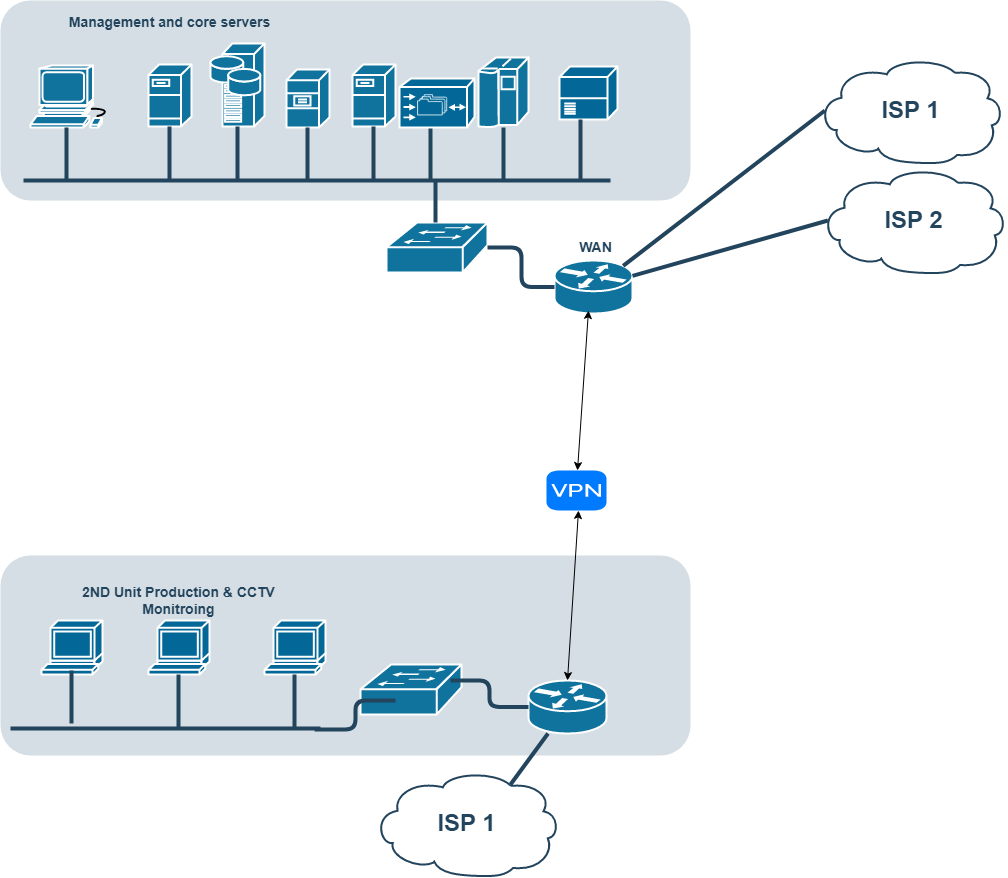

The diagram above was exported from draw.io. Its source (the exported page's mxGraphModel, read from the mxfile embedded in the PNG):
<mxGraphModel dx="1591" dy="844" grid="1" gridSize="10" guides="1" tooltips="1" connect="1" arrows="1" fold="1" page="0" pageScale="1" pageWidth="827" pageHeight="1169" background="none" math="0" shadow="0">
  <root>
    <mxCell id="0" />
    <mxCell id="1" parent="0" />
    <mxCell id="2087" value="&lt;font color=&quot;#23445d&quot;&gt;WAN&lt;/font&gt;" style="rounded=1;whiteSpace=wrap;html=1;strokeColor=none;fillColor=none;fontSize=14;fontColor=#742B21;align=center;fontStyle=1" parent="1" vertex="1">
      <mxGeometry x="589" y="267.5" width="73" height="19" as="geometry" />
    </mxCell>
    <mxCell id="2095" value="" style="rounded=1;whiteSpace=wrap;html=1;strokeColor=none;fillColor=#BAC8D3;fontSize=24;fontColor=#23445D;align=center;opacity=60;" parent="1" vertex="1">
      <mxGeometry x="30" y="30" width="690" height="200" as="geometry" />
    </mxCell>
    <mxCell id="2096" value="" style="shape=mxgraph.cisco.computers_and_peripherals.workstation;html=1;dashed=0;fillColor=#10739E;strokeColor=#ffffff;strokeWidth=2;verticalLabelPosition=bottom;verticalAlign=top;fontFamily=Helvetica;fontSize=36;fontColor=#FFB366" parent="1" vertex="1">
      <mxGeometry x="60" y="95" width="83" height="62" as="geometry" />
    </mxCell>
    <mxCell id="2097" value="" style="shape=mxgraph.cisco.servers.fileserver;html=1;dashed=0;fillColor=#10739E;strokeColor=#ffffff;strokeWidth=2;verticalLabelPosition=bottom;verticalAlign=top;fontFamily=Helvetica;fontSize=36;fontColor=#FFB366" parent="1" vertex="1">
      <mxGeometry x="178" y="94" width="43" height="62" as="geometry" />
    </mxCell>
    <mxCell id="2098" value="" style="shape=mxgraph.cisco.servers.fileserver;html=1;dashed=0;fillColor=#10739E;strokeColor=#ffffff;strokeWidth=2;verticalLabelPosition=bottom;verticalAlign=top;fontFamily=Helvetica;fontSize=36;fontColor=#FFB366" parent="1" vertex="1">
      <mxGeometry x="382" y="94" width="43" height="62" as="geometry" />
    </mxCell>
    <mxCell id="2099" value="" style="shape=mxgraph.cisco.servers.file_server;html=1;dashed=0;fillColor=#10739E;strokeColor=#ffffff;strokeWidth=2;verticalLabelPosition=bottom;verticalAlign=top;fontFamily=Helvetica;fontSize=36;fontColor=#FFB366" parent="1" vertex="1">
      <mxGeometry x="316" y="99" width="43" height="58" as="geometry" />
    </mxCell>
    <mxCell id="2100" value="" style="shape=mxgraph.cisco.servers.storage_server;html=1;dashed=0;fillColor=#10739E;strokeColor=#ffffff;strokeWidth=2;verticalLabelPosition=bottom;verticalAlign=top;fontFamily=Helvetica;fontSize=36;fontColor=#FFB366" parent="1" vertex="1">
      <mxGeometry x="240" y="73" width="54" height="83" as="geometry" />
    </mxCell>
    <mxCell id="2102" value="" style="shape=mxgraph.cisco.computers_and_peripherals.ibm_mainframe;html=1;dashed=0;fillColor=#10739E;strokeColor=#ffffff;strokeWidth=2;verticalLabelPosition=bottom;verticalAlign=top;fontFamily=Helvetica;fontSize=36;fontColor=#FFB366" parent="1" vertex="1">
      <mxGeometry x="508" y="87" width="50" height="70" as="geometry" />
    </mxCell>
    <mxCell id="2107" value="" style="shape=mxgraph.cisco.switches.workgroup_switch;html=1;dashed=0;fillColor=#10739E;strokeColor=#ffffff;strokeWidth=2;verticalLabelPosition=bottom;verticalAlign=top;fontFamily=Helvetica;fontSize=36;fontColor=#FFB366" parent="1" vertex="1">
      <mxGeometry x="416" y="252" width="101" height="50" as="geometry" />
    </mxCell>
    <mxCell id="2109" value="ISP 1" style="shape=mxgraph.cisco.storage.cloud;html=1;dashed=0;strokeColor=#23445D;fillColor=#ffffff;strokeWidth=2;fontFamily=Helvetica;fontSize=24;fontColor=#23445D;align=center;fontStyle=1" parent="1" vertex="1">
      <mxGeometry x="847" y="87" width="186" height="106" as="geometry" />
    </mxCell>
    <mxCell id="2138" value="" style="shape=mxgraph.cisco.routers.router;html=1;dashed=0;fillColor=#10739E;strokeColor=#ffffff;strokeWidth=2;verticalLabelPosition=bottom;verticalAlign=top;fontFamily=Helvetica;fontSize=36;fontColor=#FFB366" parent="1" vertex="1">
      <mxGeometry x="584" y="290" width="78" height="53" as="geometry" />
    </mxCell>
    <mxCell id="2152" value="" style="line;html=1;strokeColor=#23445D;" parent="1" vertex="1">
      <mxGeometry x="53" y="205" width="587" height="10" as="geometry" />
    </mxCell>
    <mxCell id="2155" value="" style="edgeStyle=elbowEdgeStyle;elbow=horizontal;endArrow=none;html=1;strokeColor=#23445D;endFill=0;strokeWidth=4;rounded=1" parent="1" target="2102" edge="1">
      <mxGeometry width="100" height="100" relative="1" as="geometry">
        <mxPoint x="533" y="210" as="sourcePoint" />
        <mxPoint x="533" y="170" as="targetPoint" />
      </mxGeometry>
    </mxCell>
    <mxCell id="2156" value="" style="edgeStyle=elbowEdgeStyle;elbow=horizontal;endArrow=none;html=1;strokeColor=#23445D;endFill=0;strokeWidth=4;rounded=1" parent="1" edge="1">
      <mxGeometry width="100" height="100" relative="1" as="geometry">
        <mxPoint x="460" y="210" as="sourcePoint" />
        <mxPoint x="460" y="157" as="targetPoint" />
      </mxGeometry>
    </mxCell>
    <mxCell id="2157" value="" style="edgeStyle=elbowEdgeStyle;elbow=horizontal;endArrow=none;html=1;strokeColor=#23445D;endFill=0;strokeWidth=4;rounded=1" parent="1" target="2098" edge="1">
      <mxGeometry width="100" height="100" relative="1" as="geometry">
        <mxPoint x="403" y="209" as="sourcePoint" />
        <mxPoint x="403.33333333333337" y="155.94444444444446" as="targetPoint" />
      </mxGeometry>
    </mxCell>
    <mxCell id="2158" value="" style="edgeStyle=elbowEdgeStyle;elbow=horizontal;endArrow=none;html=1;strokeColor=#23445D;endFill=0;strokeWidth=4;rounded=1" parent="1" target="2099" edge="1">
      <mxGeometry width="100" height="100" relative="1" as="geometry">
        <mxPoint x="337" y="210" as="sourcePoint" />
        <mxPoint x="337.33333333333337" y="156.94444444444446" as="targetPoint" />
      </mxGeometry>
    </mxCell>
    <mxCell id="2159" value="" style="edgeStyle=elbowEdgeStyle;elbow=horizontal;endArrow=none;html=1;strokeColor=#23445D;endFill=0;strokeWidth=4;rounded=1" parent="1" target="2100" edge="1">
      <mxGeometry width="100" height="100" relative="1" as="geometry">
        <mxPoint x="267" y="210" as="sourcePoint" />
        <mxPoint x="266.80555555555554" y="156.94444444444446" as="targetPoint" />
      </mxGeometry>
    </mxCell>
    <mxCell id="2160" value="" style="edgeStyle=elbowEdgeStyle;elbow=horizontal;endArrow=none;html=1;strokeColor=#23445D;endFill=0;strokeWidth=4;rounded=1" parent="1" target="2097" edge="1">
      <mxGeometry width="100" height="100" relative="1" as="geometry">
        <mxPoint x="199" y="210" as="sourcePoint" />
        <mxPoint x="198.80555555555554" y="156.94444444444446" as="targetPoint" />
      </mxGeometry>
    </mxCell>
    <mxCell id="2161" value="" style="edgeStyle=elbowEdgeStyle;elbow=horizontal;endArrow=none;html=1;strokeColor=#23445D;endFill=0;strokeWidth=4;rounded=1" parent="1" target="2096" edge="1">
      <mxGeometry width="100" height="100" relative="1" as="geometry">
        <mxPoint x="96" y="210" as="sourcePoint" />
        <mxPoint x="96.30555555555554" y="156.25" as="targetPoint" />
      </mxGeometry>
    </mxCell>
    <mxCell id="2162" value="" style="edgeStyle=elbowEdgeStyle;elbow=horizontal;endArrow=none;html=1;strokeColor=#23445D;endFill=0;strokeWidth=4;rounded=1" parent="1" target="2107" edge="1">
      <mxGeometry width="100" height="100" relative="1" as="geometry">
        <mxPoint x="465" y="210" as="sourcePoint" />
        <mxPoint x="465" y="240" as="targetPoint" />
      </mxGeometry>
    </mxCell>
    <mxCell id="2178" value="" style="edgeStyle=elbowEdgeStyle;elbow=horizontal;endArrow=none;html=1;strokeColor=#23445D;endFill=0;strokeWidth=4;rounded=1;exitX=0;exitY=0.5;exitDx=0;exitDy=0;exitPerimeter=0;" parent="1" target="2107" edge="1" source="2138">
      <mxGeometry width="100" height="100" relative="1" as="geometry">
        <mxPoint x="663" y="345" as="sourcePoint" />
        <mxPoint x="660" y="440" as="targetPoint" />
      </mxGeometry>
    </mxCell>
    <mxCell id="2226" value="&lt;font color=&quot;#23445d&quot;&gt;Management and core servers&lt;/font&gt;" style="rounded=1;whiteSpace=wrap;html=1;strokeColor=none;fillColor=none;fontSize=14;fontColor=#742B21;align=center;fontStyle=1" parent="1" vertex="1">
      <mxGeometry x="87" y="42" width="225" height="19" as="geometry" />
    </mxCell>
    <mxCell id="XsFaXvuwMZ_zoMOZWqix-2258" value="ISP 2" style="shape=mxgraph.cisco.storage.cloud;html=1;dashed=0;strokeColor=#23445D;fillColor=#ffffff;strokeWidth=2;fontFamily=Helvetica;fontSize=24;fontColor=#23445D;align=center;fontStyle=1" vertex="1" parent="1">
      <mxGeometry x="850" y="197" width="186" height="106" as="geometry" />
    </mxCell>
    <mxCell id="XsFaXvuwMZ_zoMOZWqix-2259" value="" style="elbow=horizontal;endArrow=none;html=1;strokeColor=#23445D;endFill=0;strokeWidth=4;rounded=1;entryX=0.04;entryY=0.5;entryDx=0;entryDy=0;entryPerimeter=0;" edge="1" parent="1" source="2138" target="XsFaXvuwMZ_zoMOZWqix-2258">
      <mxGeometry width="100" height="100" relative="1" as="geometry">
        <mxPoint x="1144" y="329" as="sourcePoint" />
        <mxPoint x="1033" y="252" as="targetPoint" />
      </mxGeometry>
    </mxCell>
    <mxCell id="XsFaXvuwMZ_zoMOZWqix-2260" value="" style="elbow=horizontal;endArrow=none;html=1;strokeColor=#23445D;endFill=0;strokeWidth=4;rounded=1;entryX=0.04;entryY=0.5;entryDx=0;entryDy=0;entryPerimeter=0;exitX=0.88;exitY=0.1;exitDx=0;exitDy=0;exitPerimeter=0;" edge="1" parent="1" source="2138" target="2109">
      <mxGeometry width="100" height="100" relative="1" as="geometry">
        <mxPoint x="1137" y="217" as="sourcePoint" />
        <mxPoint x="1026" y="140" as="targetPoint" />
      </mxGeometry>
    </mxCell>
    <mxCell id="XsFaXvuwMZ_zoMOZWqix-2262" value="" style="rounded=1;whiteSpace=wrap;html=1;strokeColor=none;fillColor=#BAC8D3;fontSize=24;fontColor=#23445D;align=center;opacity=60;" vertex="1" parent="1">
      <mxGeometry x="30" y="585" width="690" height="200" as="geometry" />
    </mxCell>
    <mxCell id="XsFaXvuwMZ_zoMOZWqix-2263" value="&lt;font color=&quot;#23445d&quot;&gt;2ND Unit Production &amp;amp; CCTV Monitroing&lt;/font&gt;" style="rounded=1;whiteSpace=wrap;html=1;strokeColor=none;fillColor=none;fontSize=14;fontColor=#742B21;align=center;fontStyle=1" vertex="1" parent="1">
      <mxGeometry x="87" y="610" width="243" height="40" as="geometry" />
    </mxCell>
    <mxCell id="XsFaXvuwMZ_zoMOZWqix-2264" value="" style="shape=mxgraph.cisco.switches.pbx_switch;sketch=0;html=1;pointerEvents=1;dashed=0;fillColor=#036897;strokeColor=#ffffff;strokeWidth=2;verticalLabelPosition=bottom;verticalAlign=top;align=center;outlineConnect=0;" vertex="1" parent="1">
      <mxGeometry x="589" y="96" width="58" height="53" as="geometry" />
    </mxCell>
    <mxCell id="XsFaXvuwMZ_zoMOZWqix-2265" value="" style="edgeStyle=elbowEdgeStyle;elbow=horizontal;endArrow=none;html=1;strokeColor=#23445D;endFill=0;strokeWidth=4;rounded=1" edge="1" parent="1" target="XsFaXvuwMZ_zoMOZWqix-2264">
      <mxGeometry width="100" height="100" relative="1" as="geometry">
        <mxPoint x="610" y="210" as="sourcePoint" />
        <mxPoint x="610" y="157" as="targetPoint" />
      </mxGeometry>
    </mxCell>
    <mxCell id="XsFaXvuwMZ_zoMOZWqix-2266" value="" style="shape=mxgraph.cisco.storage.cisco_file_engine;sketch=0;html=1;pointerEvents=1;dashed=0;fillColor=#036897;strokeColor=#ffffff;strokeWidth=2;verticalLabelPosition=bottom;verticalAlign=top;align=center;outlineConnect=0;" vertex="1" parent="1">
      <mxGeometry x="429" y="108" width="75" height="49" as="geometry" />
    </mxCell>
    <mxCell id="XsFaXvuwMZ_zoMOZWqix-2268" value="" style="shape=mxgraph.cisco.routers.router;html=1;dashed=0;fillColor=#10739E;strokeColor=#ffffff;strokeWidth=2;verticalLabelPosition=bottom;verticalAlign=top;fontFamily=Helvetica;fontSize=36;fontColor=#FFB366" vertex="1" parent="1">
      <mxGeometry x="558" y="710" width="78" height="53" as="geometry" />
    </mxCell>
    <mxCell id="XsFaXvuwMZ_zoMOZWqix-2269" value="ISP 1" style="shape=mxgraph.cisco.storage.cloud;html=1;dashed=0;strokeColor=#23445D;fillColor=#ffffff;strokeWidth=2;fontFamily=Helvetica;fontSize=24;fontColor=#23445D;align=center;fontStyle=1" vertex="1" parent="1">
      <mxGeometry x="403" y="800" width="186" height="106" as="geometry" />
    </mxCell>
    <mxCell id="XsFaXvuwMZ_zoMOZWqix-2270" value="" style="elbow=horizontal;endArrow=none;html=1;strokeColor=#23445D;endFill=0;strokeWidth=4;rounded=1;exitX=0.88;exitY=0.1;exitDx=0;exitDy=0;exitPerimeter=0;" edge="1" parent="1" target="XsFaXvuwMZ_zoMOZWqix-2268">
      <mxGeometry width="100" height="100" relative="1" as="geometry">
        <mxPoint x="540" y="814" as="sourcePoint" />
        <mxPoint x="741" y="659" as="targetPoint" />
      </mxGeometry>
    </mxCell>
    <mxCell id="XsFaXvuwMZ_zoMOZWqix-2271" value="" style="html=1;strokeWidth=1;shadow=0;dashed=0;shape=mxgraph.ios7.misc.vpn;fillColor=#007AFF;strokeColor=none;buttonText=;strokeColor2=#222222;fontColor=#222222;fontSize=8;verticalLabelPosition=bottom;verticalAlign=top;align=center;sketch=0;" vertex="1" parent="1">
      <mxGeometry x="576" y="500" width="60" height="40" as="geometry" />
    </mxCell>
    <mxCell id="XsFaXvuwMZ_zoMOZWqix-2272" value="" style="endArrow=classic;startArrow=classic;html=1;rounded=0;exitX=0.5;exitY=0;exitDx=0;exitDy=0;exitPerimeter=0;" edge="1" parent="1" source="XsFaXvuwMZ_zoMOZWqix-2268">
      <mxGeometry width="50" height="50" relative="1" as="geometry">
        <mxPoint x="558" y="590" as="sourcePoint" />
        <mxPoint x="608" y="540" as="targetPoint" />
      </mxGeometry>
    </mxCell>
    <mxCell id="XsFaXvuwMZ_zoMOZWqix-2273" value="" style="endArrow=classic;startArrow=classic;html=1;rounded=0;" edge="1" parent="1">
      <mxGeometry width="50" height="50" relative="1" as="geometry">
        <mxPoint x="607" y="500" as="sourcePoint" />
        <mxPoint x="618" y="340" as="targetPoint" />
      </mxGeometry>
    </mxCell>
    <mxCell id="XsFaXvuwMZ_zoMOZWqix-2275" value="" style="shape=mxgraph.cisco.computers_and_peripherals.terminal;sketch=0;html=1;pointerEvents=1;dashed=0;fillColor=#036897;strokeColor=#ffffff;strokeWidth=2;verticalLabelPosition=bottom;verticalAlign=top;align=center;outlineConnect=0;" vertex="1" parent="1">
      <mxGeometry x="71" y="650" width="61" height="54" as="geometry" />
    </mxCell>
    <mxCell id="XsFaXvuwMZ_zoMOZWqix-2276" value="" style="shape=mxgraph.cisco.computers_and_peripherals.terminal;sketch=0;html=1;pointerEvents=1;dashed=0;fillColor=#036897;strokeColor=#ffffff;strokeWidth=2;verticalLabelPosition=bottom;verticalAlign=top;align=center;outlineConnect=0;" vertex="1" parent="1">
      <mxGeometry x="178" y="650" width="61" height="54" as="geometry" />
    </mxCell>
    <mxCell id="XsFaXvuwMZ_zoMOZWqix-2277" value="" style="shape=mxgraph.cisco.computers_and_peripherals.terminal;sketch=0;html=1;pointerEvents=1;dashed=0;fillColor=#036897;strokeColor=#ffffff;strokeWidth=2;verticalLabelPosition=bottom;verticalAlign=top;align=center;outlineConnect=0;" vertex="1" parent="1">
      <mxGeometry x="294" y="650" width="61" height="54" as="geometry" />
    </mxCell>
    <mxCell id="XsFaXvuwMZ_zoMOZWqix-2278" value="" style="shape=mxgraph.cisco.switches.workgroup_switch;html=1;dashed=0;fillColor=#10739E;strokeColor=#ffffff;strokeWidth=2;verticalLabelPosition=bottom;verticalAlign=top;fontFamily=Helvetica;fontSize=36;fontColor=#FFB366" vertex="1" parent="1">
      <mxGeometry x="390" y="694" width="101" height="50" as="geometry" />
    </mxCell>
    <mxCell id="XsFaXvuwMZ_zoMOZWqix-2279" value="" style="edgeStyle=elbowEdgeStyle;elbow=horizontal;endArrow=none;html=1;strokeColor=#23445D;endFill=0;strokeWidth=4;rounded=1" edge="1" parent="1" target="XsFaXvuwMZ_zoMOZWqix-2268">
      <mxGeometry width="100" height="100" relative="1" as="geometry">
        <mxPoint x="480" y="710" as="sourcePoint" />
        <mxPoint x="480" y="657" as="targetPoint" />
      </mxGeometry>
    </mxCell>
    <mxCell id="XsFaXvuwMZ_zoMOZWqix-2280" value="" style="line;html=1;strokeColor=#23445D;" vertex="1" parent="1">
      <mxGeometry x="40" y="753" width="310" height="10" as="geometry" />
    </mxCell>
    <mxCell id="XsFaXvuwMZ_zoMOZWqix-2281" value="" style="edgeStyle=elbowEdgeStyle;elbow=horizontal;endArrow=none;html=1;strokeColor=#23445D;endFill=0;strokeWidth=4;rounded=1;exitX=0.981;exitY=0.6;exitDx=0;exitDy=0;exitPerimeter=0;" edge="1" parent="1" source="XsFaXvuwMZ_zoMOZWqix-2280">
      <mxGeometry width="100" height="100" relative="1" as="geometry">
        <mxPoint x="425" y="784.5" as="sourcePoint" />
        <mxPoint x="425" y="730" as="targetPoint" />
      </mxGeometry>
    </mxCell>
    <mxCell id="XsFaXvuwMZ_zoMOZWqix-2282" value="" style="edgeStyle=elbowEdgeStyle;elbow=horizontal;endArrow=none;html=1;strokeColor=#23445D;endFill=0;strokeWidth=4;rounded=1" edge="1" parent="1">
      <mxGeometry width="100" height="100" relative="1" as="geometry">
        <mxPoint x="324" y="757" as="sourcePoint" />
        <mxPoint x="324" y="704" as="targetPoint" />
      </mxGeometry>
    </mxCell>
    <mxCell id="XsFaXvuwMZ_zoMOZWqix-2283" value="" style="edgeStyle=elbowEdgeStyle;elbow=horizontal;endArrow=none;html=1;strokeColor=#23445D;endFill=0;strokeWidth=4;rounded=1" edge="1" parent="1">
      <mxGeometry width="100" height="100" relative="1" as="geometry">
        <mxPoint x="208" y="757" as="sourcePoint" />
        <mxPoint x="208" y="704" as="targetPoint" />
      </mxGeometry>
    </mxCell>
    <mxCell id="XsFaXvuwMZ_zoMOZWqix-2284" value="" style="edgeStyle=elbowEdgeStyle;elbow=horizontal;endArrow=none;html=1;strokeColor=#23445D;endFill=0;strokeWidth=4;rounded=1" edge="1" parent="1">
      <mxGeometry width="100" height="100" relative="1" as="geometry">
        <mxPoint x="101" y="753" as="sourcePoint" />
        <mxPoint x="101" y="700" as="targetPoint" />
      </mxGeometry>
    </mxCell>
  </root>
</mxGraphModel>